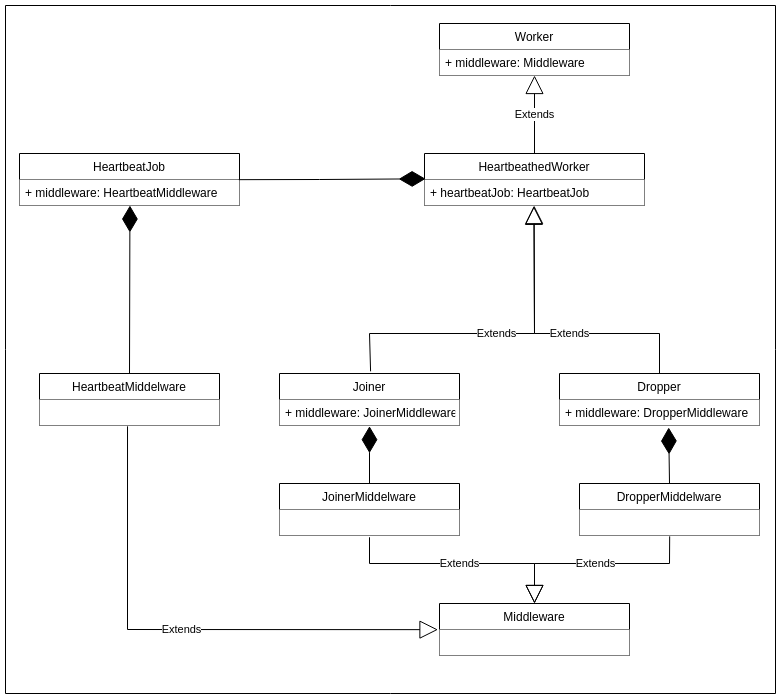

The diagram above was exported from draw.io. Its source (the exported page's mxGraphModel, read from the mxfile embedded in the PNG):
<mxGraphModel dx="1422" dy="663" grid="1" gridSize="10" guides="1" tooltips="1" connect="1" arrows="1" fold="1" page="1" pageScale="1" pageWidth="827" pageHeight="1169" math="0" shadow="0">
  <root>
    <mxCell id="0" />
    <mxCell id="1" parent="0" />
    <mxCell id="9GmeuAeUV6sfg5NUp6bB-1" value="" style="swimlane;startSize=0;" parent="1" vertex="1">
      <mxGeometry x="30" y="32" width="770" height="688" as="geometry" />
    </mxCell>
    <mxCell id="pHF1V29iVBmqGow7QtgH-4" value="Worker" style="swimlane;fontStyle=0;childLayout=stackLayout;horizontal=1;startSize=26;horizontalStack=0;resizeParent=1;resizeParentMax=0;resizeLast=0;collapsible=1;marginBottom=0;fillColor=#FFFFFF;" parent="9GmeuAeUV6sfg5NUp6bB-1" vertex="1">
      <mxGeometry x="434" y="18" width="190" height="52" as="geometry" />
    </mxCell>
    <mxCell id="pHF1V29iVBmqGow7QtgH-5" value="+ middleware: Middleware" style="text;align=left;verticalAlign=top;spacingLeft=4;spacingRight=4;overflow=hidden;rotatable=0;points=[[0,0.5],[1,0.5]];portConstraint=eastwest;fillColor=#FFFFFF;" parent="pHF1V29iVBmqGow7QtgH-4" vertex="1">
      <mxGeometry y="26" width="190" height="26" as="geometry" />
    </mxCell>
    <mxCell id="pHF1V29iVBmqGow7QtgH-2" value="Extends" style="endArrow=block;endSize=16;endFill=0;html=1;rounded=0;entryX=0.5;entryY=1;entryDx=0;entryDy=0;exitX=0.5;exitY=0;exitDx=0;exitDy=0;" parent="1" source="pHF1V29iVBmqGow7QtgH-8" target="pHF1V29iVBmqGow7QtgH-4" edge="1">
      <mxGeometry width="160" relative="1" as="geometry">
        <mxPoint x="559" y="180" as="sourcePoint" />
        <mxPoint x="549" y="150" as="targetPoint" />
      </mxGeometry>
    </mxCell>
    <mxCell id="pHF1V29iVBmqGow7QtgH-8" value="HeartbeathedWorker" style="swimlane;fontStyle=0;childLayout=stackLayout;horizontal=1;startSize=26;horizontalStack=0;resizeParent=1;resizeParentMax=0;resizeLast=0;collapsible=1;marginBottom=0;fillColor=#FFFFFF;" parent="1" vertex="1">
      <mxGeometry x="449" y="180" width="220" height="52" as="geometry" />
    </mxCell>
    <mxCell id="pHF1V29iVBmqGow7QtgH-9" value="+ heartbeatJob: HeartbeatJob" style="text;align=left;verticalAlign=top;spacingLeft=4;spacingRight=4;overflow=hidden;rotatable=0;points=[[0,0.5],[1,0.5]];portConstraint=eastwest;fillColor=#FFFFFF;" parent="pHF1V29iVBmqGow7QtgH-8" vertex="1">
      <mxGeometry y="26" width="220" height="26" as="geometry" />
    </mxCell>
    <mxCell id="pHF1V29iVBmqGow7QtgH-10" value="HeartbeatJob" style="swimlane;fontStyle=0;childLayout=stackLayout;horizontal=1;startSize=26;horizontalStack=0;resizeParent=1;resizeParentMax=0;resizeLast=0;collapsible=1;marginBottom=0;fillColor=#FFFFFF;" parent="1" vertex="1">
      <mxGeometry x="44" y="180" width="220" height="52" as="geometry" />
    </mxCell>
    <mxCell id="pHF1V29iVBmqGow7QtgH-11" value="+ middleware: HeartbeatMiddleware" style="text;align=left;verticalAlign=top;spacingLeft=4;spacingRight=4;overflow=hidden;rotatable=0;points=[[0,0.5],[1,0.5]];portConstraint=eastwest;fillColor=#FFFFFF;" parent="pHF1V29iVBmqGow7QtgH-10" vertex="1">
      <mxGeometry y="26" width="220" height="26" as="geometry" />
    </mxCell>
    <mxCell id="pHF1V29iVBmqGow7QtgH-12" value="" style="endArrow=diamondThin;endFill=1;endSize=24;html=1;rounded=0;entryX=0.005;entryY=-0.026;entryDx=0;entryDy=0;entryPerimeter=0;exitX=0.997;exitY=0.006;exitDx=0;exitDy=0;exitPerimeter=0;" parent="1" source="pHF1V29iVBmqGow7QtgH-11" target="pHF1V29iVBmqGow7QtgH-9" edge="1">
      <mxGeometry width="160" relative="1" as="geometry">
        <mxPoint x="280" y="205" as="sourcePoint" />
        <mxPoint x="394" y="220" as="targetPoint" />
        <Array as="points">
          <mxPoint x="344" y="206" />
        </Array>
      </mxGeometry>
    </mxCell>
    <mxCell id="pHF1V29iVBmqGow7QtgH-13" value="Joiner" style="swimlane;fontStyle=0;childLayout=stackLayout;horizontal=1;startSize=26;horizontalStack=0;resizeParent=1;resizeParentMax=0;resizeLast=0;collapsible=1;marginBottom=0;fillColor=#FFFFFF;" parent="1" vertex="1">
      <mxGeometry x="304" y="400" width="180" height="52" as="geometry" />
    </mxCell>
    <mxCell id="pHF1V29iVBmqGow7QtgH-14" value="+ middleware: JoinerMiddleware" style="text;align=left;verticalAlign=top;spacingLeft=4;spacingRight=4;overflow=hidden;rotatable=0;points=[[0,0.5],[1,0.5]];portConstraint=eastwest;fillColor=#FFFFFF;" parent="pHF1V29iVBmqGow7QtgH-13" vertex="1">
      <mxGeometry y="26" width="180" height="26" as="geometry" />
    </mxCell>
    <mxCell id="pHF1V29iVBmqGow7QtgH-15" value="Extends" style="endArrow=block;endSize=16;endFill=0;html=1;rounded=0;exitX=0.506;exitY=-0.042;exitDx=0;exitDy=0;entryX=0.497;entryY=1.032;entryDx=0;entryDy=0;entryPerimeter=0;exitPerimeter=0;" parent="1" source="pHF1V29iVBmqGow7QtgH-13" target="pHF1V29iVBmqGow7QtgH-9" edge="1">
      <mxGeometry width="160" relative="1" as="geometry">
        <mxPoint x="524" y="378" as="sourcePoint" />
        <mxPoint x="570" y="270" as="targetPoint" />
        <Array as="points">
          <mxPoint x="394" y="360" />
          <mxPoint x="559" y="360" />
        </Array>
      </mxGeometry>
    </mxCell>
    <mxCell id="pHF1V29iVBmqGow7QtgH-16" value="Dropper" style="swimlane;fontStyle=0;childLayout=stackLayout;horizontal=1;startSize=26;horizontalStack=0;resizeParent=1;resizeParentMax=0;resizeLast=0;collapsible=1;marginBottom=0;fillColor=#FFFFFF;" parent="1" vertex="1">
      <mxGeometry x="584" y="400" width="200" height="52" as="geometry" />
    </mxCell>
    <mxCell id="pHF1V29iVBmqGow7QtgH-17" value="+ middleware: DropperMiddleware" style="text;align=left;verticalAlign=top;spacingLeft=4;spacingRight=4;overflow=hidden;rotatable=0;points=[[0,0.5],[1,0.5]];portConstraint=eastwest;fillColor=#FFFFFF;" parent="pHF1V29iVBmqGow7QtgH-16" vertex="1">
      <mxGeometry y="26" width="200" height="26" as="geometry" />
    </mxCell>
    <mxCell id="pHF1V29iVBmqGow7QtgH-19" value="Extends" style="endArrow=block;endSize=16;endFill=0;html=1;rounded=0;entryX=0.5;entryY=1;entryDx=0;entryDy=0;" parent="1" edge="1">
      <mxGeometry x="-0.1126" width="160" relative="1" as="geometry">
        <mxPoint x="684" y="400" as="sourcePoint" />
        <mxPoint x="558.6600000000001" y="232" as="targetPoint" />
        <Array as="points">
          <mxPoint x="684" y="360" />
          <mxPoint x="559" y="360" />
        </Array>
        <mxPoint as="offset" />
      </mxGeometry>
    </mxCell>
    <mxCell id="pHF1V29iVBmqGow7QtgH-20" value="" style="endArrow=diamondThin;endFill=1;endSize=24;html=1;rounded=0;entryX=0.5;entryY=1.026;entryDx=0;entryDy=0;entryPerimeter=0;exitX=0.5;exitY=0;exitDx=0;exitDy=0;" parent="1" source="pHF1V29iVBmqGow7QtgH-22" target="pHF1V29iVBmqGow7QtgH-14" edge="1">
      <mxGeometry width="160" relative="1" as="geometry">
        <mxPoint x="394" y="510" as="sourcePoint" />
        <mxPoint x="384" y="500" as="targetPoint" />
      </mxGeometry>
    </mxCell>
    <mxCell id="pHF1V29iVBmqGow7QtgH-21" value="" style="endArrow=diamondThin;endFill=1;endSize=24;html=1;rounded=0;exitX=0.5;exitY=0;exitDx=0;exitDy=0;entryX=0.546;entryY=1.077;entryDx=0;entryDy=0;entryPerimeter=0;" parent="1" source="pHF1V29iVBmqGow7QtgH-24" target="pHF1V29iVBmqGow7QtgH-17" edge="1">
      <mxGeometry width="160" relative="1" as="geometry">
        <mxPoint x="694" y="500" as="sourcePoint" />
        <mxPoint x="690" y="470" as="targetPoint" />
      </mxGeometry>
    </mxCell>
    <mxCell id="pHF1V29iVBmqGow7QtgH-22" value="JoinerMiddelware" style="swimlane;fontStyle=0;childLayout=stackLayout;horizontal=1;startSize=26;horizontalStack=0;resizeParent=1;resizeParentMax=0;resizeLast=0;collapsible=1;marginBottom=0;fillColor=#FFFFFF;" parent="1" vertex="1">
      <mxGeometry x="304" y="510" width="180" height="52" as="geometry" />
    </mxCell>
    <mxCell id="pHF1V29iVBmqGow7QtgH-23" value="" style="text;align=left;verticalAlign=top;spacingLeft=4;spacingRight=4;overflow=hidden;rotatable=0;points=[[0,0.5],[1,0.5]];portConstraint=eastwest;fillColor=#FFFFFF;" parent="pHF1V29iVBmqGow7QtgH-22" vertex="1">
      <mxGeometry y="26" width="180" height="26" as="geometry" />
    </mxCell>
    <mxCell id="pHF1V29iVBmqGow7QtgH-24" value="DropperMiddelware" style="swimlane;fontStyle=0;childLayout=stackLayout;horizontal=1;startSize=26;horizontalStack=0;resizeParent=1;resizeParentMax=0;resizeLast=0;collapsible=1;marginBottom=0;fillColor=#FFFFFF;" parent="1" vertex="1">
      <mxGeometry x="604" y="510" width="180" height="52" as="geometry" />
    </mxCell>
    <mxCell id="pHF1V29iVBmqGow7QtgH-25" value="" style="text;align=left;verticalAlign=top;spacingLeft=4;spacingRight=4;overflow=hidden;rotatable=0;points=[[0,0.5],[1,0.5]];portConstraint=eastwest;fillColor=#FFFFFF;" parent="pHF1V29iVBmqGow7QtgH-24" vertex="1">
      <mxGeometry y="26" width="180" height="26" as="geometry" />
    </mxCell>
    <mxCell id="pHF1V29iVBmqGow7QtgH-28" value="Middleware" style="swimlane;fontStyle=0;childLayout=stackLayout;horizontal=1;startSize=26;horizontalStack=0;resizeParent=1;resizeParentMax=0;resizeLast=0;collapsible=1;marginBottom=0;fillColor=#FFFFFF;" parent="1" vertex="1">
      <mxGeometry x="464" y="630" width="190" height="52" as="geometry" />
    </mxCell>
    <mxCell id="pHF1V29iVBmqGow7QtgH-29" value="" style="text;align=left;verticalAlign=top;spacingLeft=4;spacingRight=4;overflow=hidden;rotatable=0;points=[[0,0.5],[1,0.5]];portConstraint=eastwest;fillColor=#FFFFFF;" parent="pHF1V29iVBmqGow7QtgH-28" vertex="1">
      <mxGeometry y="26" width="190" height="26" as="geometry" />
    </mxCell>
    <mxCell id="pHF1V29iVBmqGow7QtgH-30" value="" style="endArrow=diamondThin;endFill=1;endSize=24;html=1;rounded=0;entryX=0.502;entryY=1;entryDx=0;entryDy=0;entryPerimeter=0;exitX=0.5;exitY=0;exitDx=0;exitDy=0;" parent="1" source="pHF1V29iVBmqGow7QtgH-31" target="pHF1V29iVBmqGow7QtgH-11" edge="1">
      <mxGeometry width="160" relative="1" as="geometry">
        <mxPoint x="154" y="370" as="sourcePoint" />
        <mxPoint x="444" y="450" as="targetPoint" />
      </mxGeometry>
    </mxCell>
    <mxCell id="pHF1V29iVBmqGow7QtgH-31" value="HeartbeatMiddelware" style="swimlane;fontStyle=0;childLayout=stackLayout;horizontal=1;startSize=26;horizontalStack=0;resizeParent=1;resizeParentMax=0;resizeLast=0;collapsible=1;marginBottom=0;fillColor=#FFFFFF;" parent="1" vertex="1">
      <mxGeometry x="64" y="400" width="180" height="52" as="geometry" />
    </mxCell>
    <mxCell id="pHF1V29iVBmqGow7QtgH-32" value="" style="text;align=left;verticalAlign=top;spacingLeft=4;spacingRight=4;overflow=hidden;rotatable=0;points=[[0,0.5],[1,0.5]];portConstraint=eastwest;fillColor=#FFFFFF;" parent="pHF1V29iVBmqGow7QtgH-31" vertex="1">
      <mxGeometry y="26" width="180" height="26" as="geometry" />
    </mxCell>
    <mxCell id="pHF1V29iVBmqGow7QtgH-33" value="Extends" style="endArrow=block;endSize=16;endFill=0;html=1;rounded=0;exitX=0.489;exitY=1.032;exitDx=0;exitDy=0;exitPerimeter=0;entryX=-0.008;entryY=0.006;entryDx=0;entryDy=0;entryPerimeter=0;" parent="1" source="pHF1V29iVBmqGow7QtgH-32" target="pHF1V29iVBmqGow7QtgH-29" edge="1">
      <mxGeometry width="160" relative="1" as="geometry">
        <mxPoint x="114" y="670" as="sourcePoint" />
        <mxPoint x="440" y="656" as="targetPoint" />
        <Array as="points">
          <mxPoint x="152" y="656" />
        </Array>
      </mxGeometry>
    </mxCell>
    <mxCell id="pHF1V29iVBmqGow7QtgH-34" value="Extends" style="endArrow=block;endSize=16;endFill=0;html=1;rounded=0;exitX=0.5;exitY=1.068;exitDx=0;exitDy=0;exitPerimeter=0;" parent="1" source="pHF1V29iVBmqGow7QtgH-23" edge="1">
      <mxGeometry width="160" relative="1" as="geometry">
        <mxPoint x="334" y="610" as="sourcePoint" />
        <mxPoint x="559" y="630" as="targetPoint" />
        <Array as="points">
          <mxPoint x="394" y="590" />
          <mxPoint x="559" y="590" />
        </Array>
      </mxGeometry>
    </mxCell>
    <mxCell id="pHF1V29iVBmqGow7QtgH-35" value="Extends" style="endArrow=block;endSize=16;endFill=0;html=1;rounded=0;exitX=0.501;exitY=1.032;exitDx=0;exitDy=0;exitPerimeter=0;" parent="1" source="pHF1V29iVBmqGow7QtgH-25" edge="1">
      <mxGeometry width="160" relative="1" as="geometry">
        <mxPoint x="694" y="570" as="sourcePoint" />
        <mxPoint x="559" y="630" as="targetPoint" />
        <Array as="points">
          <mxPoint x="694" y="590" />
          <mxPoint x="559" y="590" />
        </Array>
      </mxGeometry>
    </mxCell>
  </root>
</mxGraphModel>